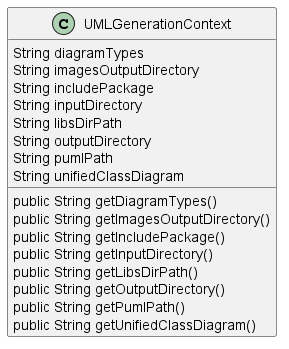

The diagram above was rendered by PlantUML. Its source (embedded in the PNG):
@startuml
skinparam linetype Ortho
class UMLGenerationContext {
    String diagramTypes
    String imagesOutputDirectory
    String includePackage
    String inputDirectory
    String libsDirPath
    String outputDirectory
    String pumlPath
    String unifiedClassDiagram
    public String getDiagramTypes()
    public String getImagesOutputDirectory()
    public String getIncludePackage()
    public String getInputDirectory()
    public String getLibsDirPath()
    public String getOutputDirectory()
    public String getPumlPath()
    public String getUnifiedClassDiagram()
}
@enduml